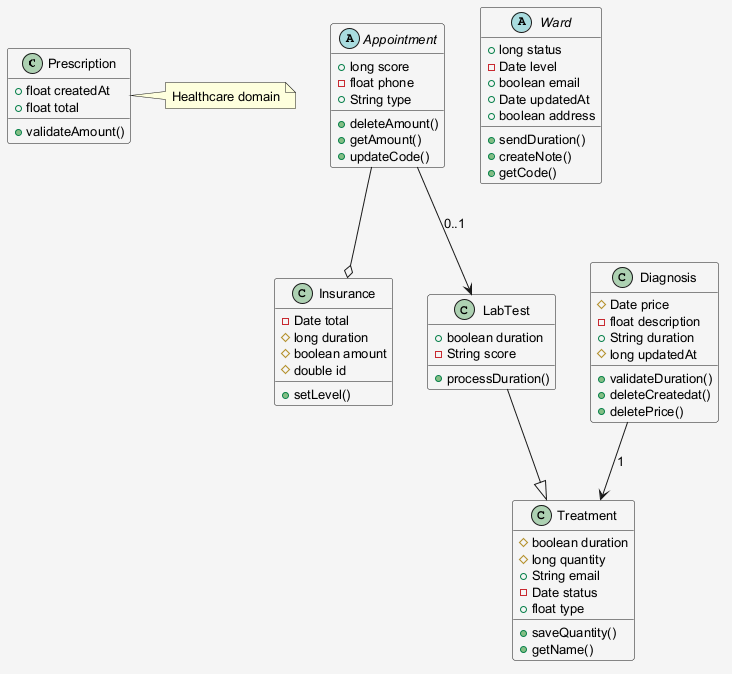

The diagram above was rendered by PlantUML. Its source (embedded in the PNG):
@startuml
skinparam shadowing false
skinparam backgroundColor #F5F5F5
skinparam defaultFontSize 13
class Prescription {
  +float createdAt
  +float total
  +validateAmount()
}
abstract class Appointment {
  +long score
  -float phone
  +String type
  +deleteAmount()
  +getAmount()
  +updateCode()
}
class Treatment {
  #boolean duration
  #long quantity
  +String email
  -Date status
  +float type
  +saveQuantity()
  +getName()
}
abstract class Ward {
  +long status
  -Date level
  +boolean email
  +Date updatedAt
  +boolean address
  +sendDuration()
  +createNote()
  +getCode()
}
class Diagnosis {
  #Date price
  -float description
  +String duration
  #long updatedAt
  +validateDuration()
  +deleteCreatedat()
  +deletePrice()
}
class Insurance {
  -Date total
  #long duration
  #boolean amount
  #double id
  +setLevel()
}
class LabTest {
  +boolean duration
  -String score
  +processDuration()
}
Appointment --o Insurance
Diagnosis --> Treatment : "1"
Appointment --> LabTest : "0..1"
LabTest --|> Treatment
note right of Prescription : Healthcare domain
@enduml